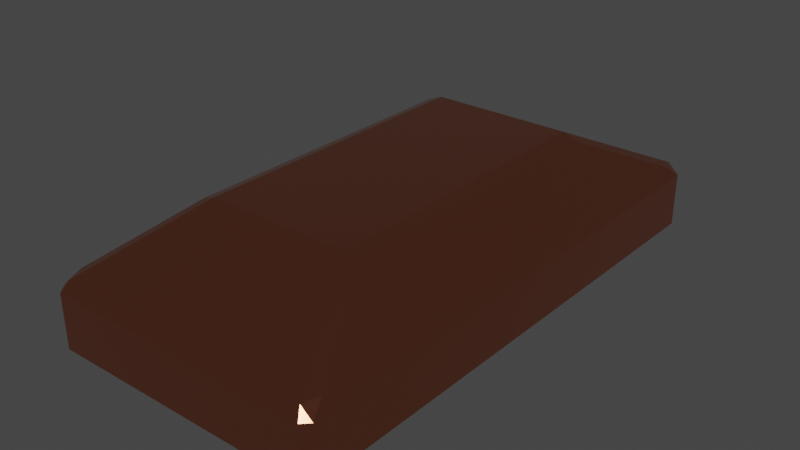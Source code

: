 # Source: CopperIngot.blend  (saved by Blender 3.5.10; exported with 4.5.12 LTS)
import bpy
from mathutils import Matrix  # noqa: F401  (used for matrix-valued properties, if any)

bpy.ops.wm.read_factory_settings(use_empty=True)
scene = bpy.context.scene
scene.name = 'Scene'

# ---- collections
col_collection = bpy.data.collections.new('Collection'); scene.collection.children.link(col_collection)

# ---- materials (node trees are filled in below, after node groups)
mat_copper = bpy.data.materials.new('Copper')
mat_copper.use_transparent_shadow = False

# ---- material node trees
mat_copper.use_nodes = True; mat_copper.node_tree.nodes.clear()
_N = mat_copper.node_tree.nodes; _L = mat_copper.node_tree.links
n0 = _N.new('ShaderNodeBsdfPrincipled'); n0.name = 'Principled BSDF'; n0.location = (10, 300)
n0.distribution = 'GGX'
n0.subsurface_method = 'RANDOM_WALK_SKIN'
n0.inputs[0].default_value = (0.8, 0.2831, 0.1625, 1.0)
n0.inputs[1].default_value = 1.0
n0.inputs[2].default_value = 0.15
n0.inputs[3].default_value = 1.45
n0.inputs[27].default_value = (0.0, 0.0, 0.0, 1.0)
n0.inputs[28].default_value = 1.0
n1 = _N.new('ShaderNodeOutputMaterial'); n1.name = 'Material Output'; n1.location = (300, 300)
_L.new(n0.outputs[0], n1.inputs[0])
n1.is_active_output = True

# ---- world
world_world = bpy.data.worlds.new('World'); scene.world = world_world
world_world.use_nodes = True; world_world.node_tree.nodes.clear()
_N = world_world.node_tree.nodes; _L = world_world.node_tree.links
n0 = _N.new('ShaderNodeOutputWorld'); n0.name = 'World Output'; n0.location = (300, 300)
n1 = _N.new('ShaderNodeBackground'); n1.name = 'Background'; n1.location = (10, 300)
n1.inputs[0].default_value = (0.05088, 0.05088, 0.05088, 1.0)
_L.new(n1.outputs[0], n0.inputs[0])
n0.is_active_output = True
world_world.color = (0.05088, 0.05088, 0.05088)
world_world.use_sun_shadow = False
world_world.sun_shadow_jitter_overblur = 0.0

# ---- meshes
me_cube_003 = bpy.data.meshes.new('Cube.003')
me_cube_003.from_pydata([(-0.3629, -0.1915, -4.289e-05), (-0.2065, -0.109, 0.1669), (-0.3629, 0.1915, -4.289e-05), (-0.2065, 0.109, 0.1669), (0.3629, -0.1915, -4.289e-05), (0.2065, -0.109, 0.1669), (0.3629, 0.1915, -4.289e-05), (0.2065, 0.109, 0.1669), (-0.3629, -0.1915, 0.0928), (-0.3629, 0.1915, 0.0928), (0.3629, 0.1915, 0.0928), (0.3629, -0.1915, 0.0928)], [], [(0, 8, 9, 2), (2, 9, 10, 6), (6, 10, 11, 4), (4, 11, 8, 0), (2, 6, 4, 0), (7, 3, 1, 5), (1, 3, 9, 8), (3, 7, 10, 9), (7, 5, 11, 10), (5, 1, 8, 11)])
_uv = me_cube_003.uv_layers.new(name='UVMap')
_uv.uv.foreach_set('vector', [0.375, 0.0, 0.625, 0.0, 0.625, 0.25, 0.375, 0.25, 0.375, 0.25, 0.625, 0.25, 0.625, 0.5, 0.375, 0.5, 0.375, 0.5, 0.625, 0.5, 0.625, 0.75, 0.375, 0.75, 0.375, 0.75, 0.625, 0.75, 0.625, 1.0, 0.375, 1.0, 0.125, 0.5, 0.375, 0.5, 0.375, 0.75, 0.125, 0.75, 0.6789, 0.5539, 0.8211, 0.5539, 0.8211, 0.6961, 0.6789, 0.6961, 0.8211, 0.6961, 0.8211, 0.5539, 0.875, 0.5, 0.875, 0.75, 0.8211, 0.5539, 0.6789, 0.5539, 0.625, 0.5, 0.875, 0.5, 0.6789, 0.5539, 0.6789, 0.6961, 0.625, 0.75, 0.625, 0.5, 0.6789, 0.6961, 0.8211, 0.6961, 0.875, 0.75, 0.625, 0.75])
me_cube_003.materials.append(mat_copper)
me_cube_003.update()

# ---- objects
ob_ironingot = bpy.data.objects.new('IronIngot', me_cube_003)

# ---- transforms, parenting, visibility, modifiers, constraints
ob_ironingot.location = (0.0, 0.0, 0.0)
ob_ironingot.rotation_euler = (0.0, -0.0, 1.571)
ob_ironingot.scale = (1.0, 1.0, 1.0)
_m = ob_ironingot.modifiers.new('Bevel', 'BEVEL')
_m.width = 0.01
_m.width_pct = 0.01

# ---- collection membership
col_collection.objects.link(ob_ironingot)

# ---- scene / render settings (as saved in the file)
scene.frame_start = 1; scene.frame_end = 250; scene.frame_set(1)
scene.render.engine = 'BLENDER_EEVEE_NEXT'
scene.cycles.sampling_pattern = 'TABULATED_SOBOL'
scene.cycles.use_light_tree = False
scene.view_settings.view_transform = 'Filmic'
bpy.context.view_layer.update()

# ---- added for rendering (the .blend has no active camera and no usable light): camera, sun
cam_auto = bpy.data.cameras.new('AutoCamera')
cam_auto.lens = 50.0
cam_auto.sensor_width = 36.0
cam_auto.clip_end = 1000.0
ob_auto_camera = bpy.data.objects.new('AutoCamera', cam_auto)
scene.collection.objects.link(ob_auto_camera)
ob_auto_camera.location = (0.774827, -0.929792, 0.703306)
ob_auto_camera.rotation_euler = (1.09748, -7.21219e-08, 0.694738)
scene.camera = ob_auto_camera
light_auto_sun = bpy.data.lights.new('AutoSun', 'SUN')
light_auto_sun.energy = 3.0
light_auto_sun.angle = 0.0523599
ob_auto_sun = bpy.data.objects.new('AutoSun', light_auto_sun)
scene.collection.objects.link(ob_auto_sun)
ob_auto_sun.rotation_euler = (0.872665, 0.174533, 0.523599)
bpy.context.view_layer.update()
